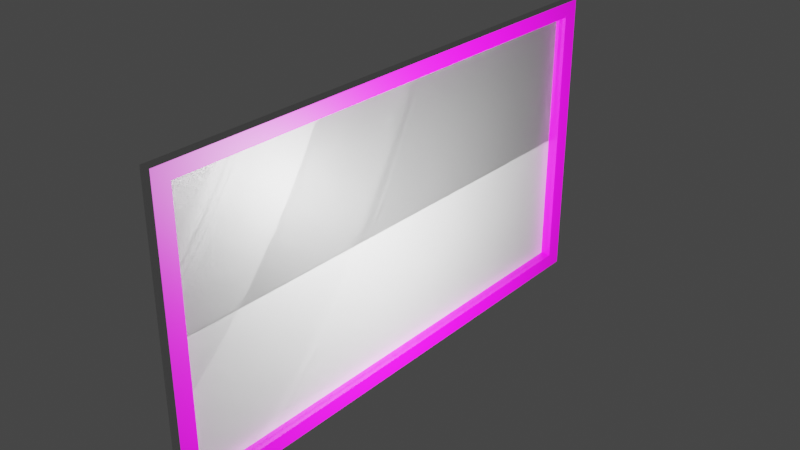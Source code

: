 # Source: Whiteboard.blend  (saved by Blender 3.3.6; exported with 4.5.12 LTS)
import bpy
from mathutils import Matrix  # noqa: F401  (used for matrix-valued properties, if any)

bpy.ops.wm.read_factory_settings(use_empty=True)
scene = bpy.context.scene
scene.name = 'Scene'

# ---- collections
col_collection = bpy.data.collections.new('Collection'); scene.collection.children.link(col_collection)

# ---- images (referenced by path relative to the original .blend; pixels are not part of the script)
import os
ASSET_DIR = os.environ.get("B2B_ASSET_DIR", "")  # directory of the original .blend (textures are referenced by path, not embedded)
HERE = os.path.dirname(os.path.abspath(__file__))  # packed textures are extracted next to this script under _unpacked/

def load_image(name, relpath, width, height, colorspace="sRGB"):
    """Load a texture the original file referenced (path relative to the .blend, or extracted next to this script)."""
    p = next((c for c in (os.path.join(HERE, relpath), os.path.join(ASSET_DIR, relpath)) if relpath and os.path.exists(c)), "")
    if p:
        img = bpy.data.images.load(p, check_existing=True)
        img.name = name
    else:  # same state as the original file: an image datablock whose file is absent (Cycles renders it pink)
        img = bpy.data.images.new(name, width, height)
        img.source = "FILE"
        img.filepath = "//" + (relpath or name)
    img.colorspace_settings.name = colorspace
    return img
img_oakwood_jpg = load_image('OakWood.jpg', 'OakWood.jpg', 1024, 1024, 'sRGB')

# ---- materials (node trees are filled in below, after node groups)
mat_material_001 = bpy.data.materials.new('Material.001')
mat_material_001.use_transparent_shadow = False
mat_material_002 = bpy.data.materials.new('Material.002')
mat_material_002.use_transparent_shadow = False

# ---- material node trees
mat_material_001.use_nodes = True; mat_material_001.node_tree.nodes.clear()
_N = mat_material_001.node_tree.nodes; _L = mat_material_001.node_tree.links
n0 = _N.new('ShaderNodeBsdfPrincipled'); n0.name = 'Principled BSDF'; n0.location = (10, 300)
n0.distribution = 'GGX'
n0.subsurface_method = 'RANDOM_WALK_SKIN'
n0.inputs[1].default_value = 0.4495
n0.inputs[3].default_value = 1.45
n0.inputs[13].default_value = 0.5963
n0.inputs[27].default_value = (0.0, 0.0, 0.0, 1.0)
n0.inputs[28].default_value = 1.0
n1 = _N.new('ShaderNodeOutputMaterial'); n1.name = 'Material Output'; n1.location = (300, 300)
_L.new(n0.outputs[0], n1.inputs[0])
n1.is_active_output = True
mat_material_002.use_nodes = True; mat_material_002.node_tree.nodes.clear()
_N = mat_material_002.node_tree.nodes; _L = mat_material_002.node_tree.links
n0 = _N.new('ShaderNodeBsdfPrincipled'); n0.name = 'Principled BSDF'; n0.location = (10, 300)
n0.distribution = 'GGX'
n0.subsurface_method = 'RANDOM_WALK_SKIN'
n0.inputs[3].default_value = 1.45
n0.inputs[27].default_value = (0.0, 0.0, 0.0, 1.0)
n0.inputs[28].default_value = 1.0
n1 = _N.new('ShaderNodeOutputMaterial'); n1.name = 'Material Output'; n1.location = (300, 300)
n2 = _N.new('ShaderNodeTexImage'); n2.name = 'Image Texture'; n2.location = (-280, 275)
n2.image = img_oakwood_jpg
_L.new(n0.outputs[0], n1.inputs[0])
_L.new(n2.outputs[0], n0.inputs[0])
n1.is_active_output = True

# ---- world
world_world = bpy.data.worlds.new('World'); scene.world = world_world
world_world.use_nodes = True; world_world.node_tree.nodes.clear()
_N = world_world.node_tree.nodes; _L = world_world.node_tree.links
n0 = _N.new('ShaderNodeOutputWorld'); n0.name = 'World Output'; n0.location = (300, 300)
n1 = _N.new('ShaderNodeBackground'); n1.name = 'Background'; n1.location = (10, 300)
n1.inputs[0].default_value = (0.05088, 0.05088, 0.05088, 1.0)
_L.new(n1.outputs[0], n0.inputs[0])
n0.is_active_output = True
world_world.color = (0.05088, 0.05088, 0.05088)
world_world.use_sun_shadow = False
world_world.sun_shadow_jitter_overblur = 0.0

# ---- lights
light_point = bpy.data.lights.new('Point', 'POINT')
light_point.transmission_factor = 0.0
light_point.energy = 3000.0
light_point.shadow_soft_size = 0.25
light_point.shadow_maximum_resolution = 0.006
light_point.use_absolute_resolution = True

# ---- meshes
me_plane = bpy.data.meshes.new('Plane')
me_plane.from_pydata([(-1.0, -1.0, 0.0), (1.0, -1.0, 0.0), (-1.0, 1.0, 0.0), (1.0, 1.0, 0.0), (-0.9022, -0.9365, -7.066e-09), (0.9022, -0.9365, 7.066e-09), (-0.9022, 0.9365, -7.066e-09), (0.9022, 0.9365, 7.066e-09), (-1.0, 1.0, 0.1911), (-1.0, -1.0, 0.1911), (1.0, -1.0, 0.1911), (1.0, 1.0, 0.1911), (-0.9022, 0.9365, 0.1911), (-0.9022, -0.9365, 0.1911), (0.9022, -0.9365, 0.1911), (0.9022, 0.9365, 0.1911)], [], [(0, 2, 3, 1), (4, 5, 7, 6), (2, 0, 9, 8), (1, 3, 11, 10), (4, 6, 12, 13), (7, 5, 14, 15), (11, 8, 12, 15), (9, 10, 14, 13), (10, 11, 15, 14), (8, 9, 13, 12), (6, 7, 15, 12), (5, 4, 13, 14), (3, 2, 8, 11), (0, 1, 10, 9)])
me_plane.polygons.foreach_set('material_index', [0, 0, 0, 0, 1, 1, 1, 1, 1, 1, 1, 1, 0, 0])
_uv = me_plane.uv_layers.new(name='UVMap')
_uv.uv.foreach_set('vector', [0.0, 0.0, 0.0, 1.0, 1.0, 1.0, 1.0, 0.0, 0.0, 0.0, 1.0, 0.0, 1.0, 1.0, 0.0, 1.0, 0.0, 1.0, 0.0, 0.0, 0.0, 0.0, 0.0, 1.0, 1.0, 0.0, 1.0, 1.0, 1.0, 1.0, 1.0, 0.0, 0.0, 0.0, 0.0, 1.0, 0.0, 1.0, 0.0, 0.0, 1.0, 1.0, 1.0, 0.0, 1.0, 0.0, 1.0, 1.0, 0.5501, 0.9564, 0.09963, 0.6073, 0.06179, 0.6579, 0.5123, 1.007, 0.1414, 0.1344, 0.6643, 0.7509, 0.7534, 0.6862, 0.2275, 0.0661, 0.5375, 0.06889, 0.5532, 0.861, 0.6162, 0.861, 0.6083, 0.06889, 0.4535, 0.9065, 0.4512, 0.3787, 0.3647, 0.3741, 0.3694, 0.9065, 0.0, 1.0, 1.0, 1.0, 1.0, 1.0, 0.0, 1.0, 1.0, 0.0, 0.0, 0.0, 0.0, 0.0, 1.0, 0.0, 1.0, 1.0, 0.0, 1.0, 0.0, 1.0, 1.0, 1.0, 0.0, 0.0, 1.0, 0.0, 1.0, 0.0, 0.0, 0.0])
me_plane.materials.append(mat_material_001)
me_plane.materials.append(mat_material_002)
me_plane.update()

# ---- objects
ob_plane = bpy.data.objects.new('Plane', me_plane)
ob_point = bpy.data.objects.new('Point', light_point)

# ---- transforms, parenting, visibility, modifiers, constraints
ob_plane.location = (0.0, 0.0, 0.0)
ob_plane.rotation_euler = (-0.0, 1.571, 0.0)
ob_plane.scale = (2.73, 4.9, 1.0)
ob_point.location = (3.432, 0.0, 0.0)

# ---- collection membership
col_collection.objects.link(ob_plane)
col_collection.objects.link(ob_point)

# ---- scene / render settings (as saved in the file)
scene.frame_start = 1; scene.frame_end = 250; scene.frame_set(1)
scene.render.engine = 'BLENDER_EEVEE_NEXT'
scene.cycles.sampling_pattern = 'TABULATED_SOBOL'
scene.cycles.use_light_tree = False
scene.view_settings.view_transform = 'Filmic'
bpy.context.view_layer.update()

# ---- added for rendering (the .blend has no active camera): camera
cam_auto = bpy.data.cameras.new('AutoCamera')
cam_auto.lens = 50.0
cam_auto.sensor_width = 36.0
cam_auto.clip_end = 1000.0
ob_auto_camera = bpy.data.objects.new('AutoCamera', cam_auto)
scene.collection.objects.link(ob_auto_camera)
ob_auto_camera.location = (10.4766, -12.4572, 8.30481)
ob_auto_camera.rotation_euler = (1.09748, -7.21219e-08, 0.694738)
scene.camera = ob_auto_camera
bpy.context.view_layer.update()
